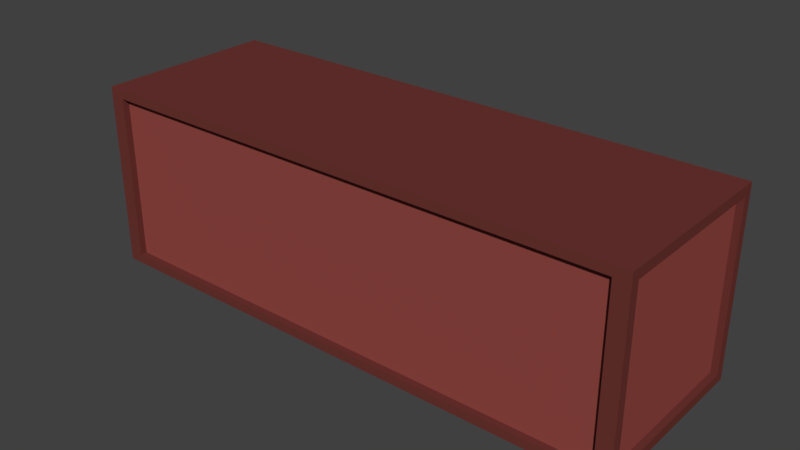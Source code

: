 # Source: CargoContainer1.blend  (saved by Blender 2.79.0; exported with 4.5.12 LTS)
import bpy
from mathutils import Matrix  # noqa: F401  (used for matrix-valued properties, if any)

bpy.ops.wm.read_factory_settings(use_empty=True)
scene = bpy.context.scene
scene.name = 'Scene'

# ---- collections
col_collection_1 = bpy.data.collections.new('Collection 1'); scene.collection.children.link(col_collection_1)

# ---- materials (node trees are filled in below, after node groups)
mat_base = bpy.data.materials.new('base')
mat_base.alpha_threshold = 0.0
mat_base.use_transparent_shadow = False
mat_base.diffuse_color = (0.1523, 0.03601, 0.0309, 1.0)
mat_base.roughness = 0.5
mat_secondary = bpy.data.materials.new('secondary')
mat_secondary.alpha_threshold = 0.0
mat_secondary.use_transparent_shadow = False
mat_secondary.diffuse_color = (0.2957, 0.06568, 0.05584, 1.0)
mat_secondary.roughness = 0.5

# ---- material node trees

# ---- world
world_world = bpy.data.worlds.new('World'); scene.world = world_world
world_world.color = (0.05088, 0.05088, 0.05088)
world_world.use_sun_shadow = False
world_world.sun_shadow_jitter_overblur = 0.0
world_world.cycles.sampling_method = 'MANUAL'

# ---- meshes
me_cube_002 = bpy.data.meshes.new('Cube.002')
me_cube_002.from_pydata([(-12.0, -4.0, 0.0), (-12.0, -4.0, 8.0), (-12.0, 4.0, 0.0), (-12.0, 4.0, 8.0), (12.0, -4.0, 0.0), (12.0, -4.0, 8.0), (12.0, 4.0, 0.0), (12.0, 4.0, 8.0), (-11.34, -4.0, 0.4), (-11.34, -4.0, 7.6), (-11.34, 4.0, 7.6), (-11.34, 4.0, 0.4), (11.34, 4.0, 0.4), (11.34, 4.0, 7.6), (11.34, -4.0, 7.6), (11.34, -4.0, 0.4), (-11.34, -3.716, 0.4), (-11.34, -3.716, 7.6), (-11.34, 3.716, 7.6), (-11.34, 3.716, 0.4), (11.34, 3.716, 0.4), (11.34, 3.716, 7.6), (11.34, -3.716, 7.6), (11.34, -3.716, 0.4), (-12.0, 3.6, 0.4), (-12.0, -3.6, 0.4), (-12.0, -3.6, 7.6), (-12.0, 3.6, 7.6), (12.0, 3.6, 7.6), (12.0, 3.6, 0.4), (12.0, -3.6, 0.4), (12.0, -3.6, 7.6), (-11.72, 3.6, 0.4), (-11.72, -3.6, 0.4), (-11.72, -3.6, 7.6), (-11.72, 3.6, 7.6), (11.72, 3.6, 7.6), (11.72, 3.6, 0.4), (11.72, -3.6, 0.4), (11.72, -3.6, 7.6)], [], [(5, 4, 30, 31), (4, 5, 14, 15), (2, 0, 25, 24), (5, 1, 9, 14), (2, 6, 4, 0), (7, 3, 1, 5), (13, 12, 20, 21), (8, 15, 23, 16), (3, 7, 13, 10), (2, 3, 10, 11), (1, 0, 8, 9), (0, 4, 15, 8), (7, 6, 12, 13), (6, 2, 11, 12), (19, 18, 21, 20), (23, 22, 17, 16), (12, 11, 19, 20), (9, 8, 16, 17), (14, 9, 17, 22), (15, 14, 22, 23), (10, 13, 21, 18), (11, 10, 18, 19), (31, 30, 38, 39), (24, 25, 33, 32), (4, 6, 29, 30), (3, 2, 24, 27), (0, 1, 26, 25), (7, 5, 31, 28), (6, 7, 28, 29), (1, 3, 27, 26), (33, 34, 35, 32), (37, 36, 39, 38), (30, 29, 37, 38), (27, 24, 32, 35), (25, 26, 34, 33), (28, 31, 39, 36), (29, 28, 36, 37), (26, 27, 35, 34)])
me_cube_002.polygons.foreach_set('material_index', [0, 0, 0, 0, 0, 0, 0, 0, 0, 0, 0, 0, 0, 0, 1, 1, 0, 0, 0, 0, 0, 0, 0, 0, 0, 0, 0, 0, 0, 0, 1, 1, 0, 0, 0, 0, 0, 0])
_uv = me_cube_002.uv_layers.new(name='UVMap')
_uv.uv.foreach_set('vector', [0.4828, 1.0, 0.4828, 0.75, 0.4949, 0.7625, 0.4949, 0.9875, 0.2414, 5.96e-08, 0.4828, 0.0, 0.4708, 0.02063, 0.2535, 0.02063, 0.2414, 0.75, 0.2414, 1.0, 0.2293, 0.9875, 0.2293, 0.7625, 0.4828, 0.0, 0.4828, 0.75, 0.4708, 0.7294, 0.4708, 0.02063, 0.4828, 0.75, 0.4828, 0.0, 0.7243, 0.0, 0.7243, 0.75, 0.9657, 0.0, 0.9657, 0.75, 0.7243, 0.75, 0.7243, 0.0, 0.4828, 0.75, 0.4828, 0.975, 0.4743, 0.975, 0.4743, 0.75, 0.9743, 0.7087, 0.9743, 0.0, 0.9828, 0.0, 0.9828, 0.7087, 1.727e-07, 0.75, 0.0, 2.98e-08, 0.01207, 0.02063, 0.01207, 0.7294, 0.2414, 0.75, 1.727e-07, 0.75, 0.01207, 0.7294, 0.2293, 0.7294, 0.4828, 0.75, 0.2414, 0.75, 0.2535, 0.7294, 0.4708, 0.7294, 0.2414, 0.75, 0.2414, 5.96e-08, 0.2535, 0.02063, 0.2535, 0.7294, 0.0, 2.98e-08, 0.2414, 0.0, 0.2293, 0.02063, 0.01207, 0.02063, 0.2414, 0.0, 0.2414, 0.75, 0.2293, 0.7294, 0.2293, 0.02063, 0.0, 0.0, 1.0, 0.0, 1.0, 1.0, 0.0, 1.0, 0.0, 0.0, 1.0, 0.0, 1.0, 1.0, 0.0, 1.0, 0.9743, 0.0, 0.9743, 0.7087, 0.9657, 0.7087, 0.9657, 0.0, 0.4743, 0.75, 0.4743, 0.975, 0.4657, 0.975, 0.4657, 0.75, 0.9914, 0.7087, 0.9914, 0.0, 1.0, 0.0, 1.0, 0.7087, 0.4571, 0.975, 0.4571, 0.75, 0.4657, 0.75, 0.4657, 0.975, 0.9828, 0.7087, 0.9828, 0.0, 0.9914, 0.0, 0.9914, 0.7087, 0.4571, 0.75, 0.4571, 0.975, 0.4485, 0.975, 0.4485, 0.75, 0.4316, 0.75, 0.4316, 0.975, 0.4231, 0.975, 0.4231, 0.75, 0.3807, 0.975, 0.3807, 0.75, 0.3892, 0.75, 0.3892, 0.975, 0.4828, 0.75, 0.7243, 0.75, 0.7122, 0.7625, 0.4949, 0.7625, 0.0, 0.75, 0.2414, 0.75, 0.2293, 0.7625, 0.01207, 0.7625, 0.2414, 1.0, 0.0, 1.0, 0.01207, 0.9875, 0.2293, 0.9875, 0.7243, 1.0, 0.4828, 1.0, 0.4949, 0.9875, 0.7122, 0.9875, 0.7243, 0.75, 0.7243, 1.0, 0.7122, 0.9875, 0.7122, 0.7625, 0.0, 1.0, 0.0, 0.75, 0.01207, 0.7625, 0.01207, 0.9875, 0.0, 0.0, 1.0, 0.0, 1.0, 1.0, 0.0, 1.0, 0.0, 0.0, 1.0, 0.0, 1.0, 1.0, 0.0, 1.0, 0.3976, 0.75, 0.3976, 0.975, 0.3892, 0.975, 0.3892, 0.75, 0.44, 0.75, 0.44, 0.975, 0.4316, 0.975, 0.4316, 0.75, 0.4146, 0.975, 0.4146, 0.75, 0.4231, 0.75, 0.4231, 0.975, 0.4146, 0.75, 0.4146, 0.975, 0.4061, 0.975, 0.4061, 0.75, 0.44, 0.975, 0.44, 0.75, 0.4485, 0.75, 0.4485, 0.975, 0.3976, 0.975, 0.3976, 0.75, 0.4061, 0.75, 0.4061, 0.975])
me_cube_002.materials.append(mat_base)
me_cube_002.materials.append(mat_secondary)
me_cube_002.use_remesh_preserve_volume = False
me_cube_002.use_remesh_preserve_attributes = False
me_cube_002.use_mirror_vertex_groups = False
me_cube_002.update()

# ---- objects
ob_cargocontainer1 = bpy.data.objects.new('CargoContainer1', me_cube_002)

# ---- transforms, parenting, visibility, modifiers, constraints
ob_cargocontainer1.location = (0.0, 0.0, 0.0)
ob_cargocontainer1.lineart.crease_threshold = 0.0

# ---- collection membership
col_collection_1.objects.link(ob_cargocontainer1)

# ---- scene / render settings (as saved in the file)
scene.frame_start = 1; scene.frame_end = 250; scene.frame_set(1)
scene.render.engine = 'BLENDER_EEVEE_NEXT'
scene.render.resolution_percentage = 50
scene.render.dither_intensity = 0.0
scene.cycles.use_denoising = False
scene.cycles.samples = 128
scene.cycles.sampling_pattern = 'TABULATED_SOBOL'
scene.cycles.use_adaptive_sampling = False
scene.cycles.use_light_tree = False
scene.cycles.blur_glossy = 0.0
scene.cycles.sample_clamp_indirect = 0.0
scene.view_settings.view_transform = 'Standard'
bpy.context.view_layer.update()

# ---- added for rendering (the .blend has no active camera and no usable light): camera, sun
cam_auto = bpy.data.cameras.new('AutoCamera')
cam_auto.lens = 50.0
cam_auto.sensor_width = 36.0
cam_auto.clip_end = 1000.0
ob_auto_camera = bpy.data.objects.new('AutoCamera', cam_auto)
scene.collection.objects.link(ob_auto_camera)
ob_auto_camera.location = (24.549, -29.4588, 23.6392)
ob_auto_camera.rotation_euler = (1.09748, -7.21219e-08, 0.694738)
scene.camera = ob_auto_camera
light_auto_sun = bpy.data.lights.new('AutoSun', 'SUN')
light_auto_sun.energy = 3.0
light_auto_sun.angle = 0.0523599
ob_auto_sun = bpy.data.objects.new('AutoSun', light_auto_sun)
scene.collection.objects.link(ob_auto_sun)
ob_auto_sun.rotation_euler = (0.872665, 0.174533, 0.523599)
bpy.context.view_layer.update()
